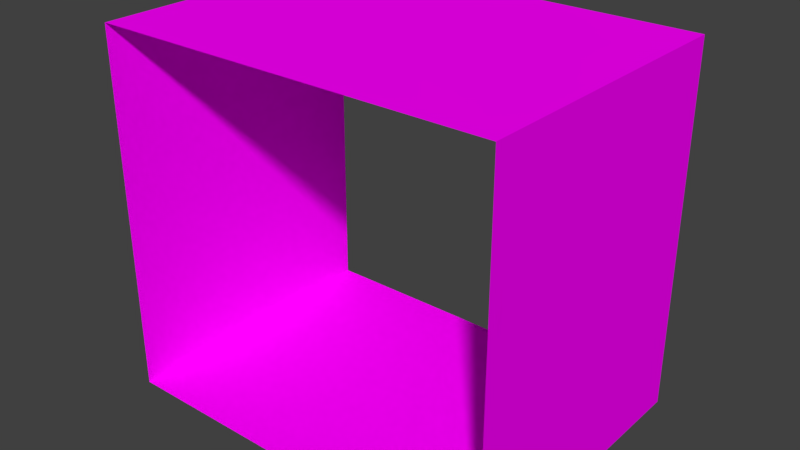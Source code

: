 # Source: HallwaySegment.blend  (saved by Blender 2.78.0; exported with 4.5.12 LTS)
import bpy
from mathutils import Matrix  # noqa: F401  (used for matrix-valued properties, if any)

bpy.ops.wm.read_factory_settings(use_empty=True)
scene = bpy.context.scene
scene.name = 'Scene'

# ---- collections
col_collection_1 = bpy.data.collections.new('Collection 1'); scene.collection.children.link(col_collection_1)

# ---- images (referenced by path relative to the original .blend; pixels are not part of the script)
import os
ASSET_DIR = os.environ.get("B2B_ASSET_DIR", "")  # directory of the original .blend (textures are referenced by path, not embedded)
HERE = os.path.dirname(os.path.abspath(__file__))  # packed textures are extracted next to this script under _unpacked/

def load_image(name, relpath, width, height, colorspace="sRGB"):
    """Load a texture the original file referenced (path relative to the .blend, or extracted next to this script)."""
    p = next((c for c in (os.path.join(HERE, relpath), os.path.join(ASSET_DIR, relpath)) if relpath and os.path.exists(c)), "")
    if p:
        img = bpy.data.images.load(p, check_existing=True)
        img.name = name
    else:  # same state as the original file: an image datablock whose file is absent (Cycles renders it pink)
        img = bpy.data.images.new(name, width, height)
        img.source = "FILE"
        img.filepath = "//" + (relpath or name)
    img.colorspace_settings.name = colorspace
    return img
img_walls_png = load_image('Walls.png', 'Walls.png', 1024, 1024, 'sRGB')

# ---- materials (node trees are filled in below, after node groups)
mat_material_001 = bpy.data.materials.new('Material.001')
mat_material_001.alpha_threshold = 0.0
mat_material_001.roughness = 0.5

# ---- material node trees
mat_material_001.use_nodes = True; mat_material_001.node_tree.nodes.clear()
_N = mat_material_001.node_tree.nodes; _L = mat_material_001.node_tree.links
n0 = _N.new('ShaderNodeOutputMaterial'); n0.name = 'Material Output'; n0.location = (300, 300)
n1 = _N.new('ShaderNodeBsdfDiffuse'); n1.name = 'Diffuse BSDF'; n1.location = (10, 300)
n2 = _N.new('ShaderNodeTexImage'); n2.name = 'Image Texture'; n2.location = (-180, 300)
n2.width = 140
n2.image = img_walls_png
_L.new(n1.outputs[0], n0.inputs[0])
_L.new(n2.outputs[0], n1.inputs[0])
n0.is_active_output = True

# ---- world
world_world = bpy.data.worlds.new('World'); scene.world = world_world
world_world.color = (0.05088, 0.05088, 0.05088)
world_world.use_sun_shadow = False
world_world.sun_shadow_jitter_overblur = 0.0
world_world.cycles.sampling_method = 'MANUAL'

# ---- meshes
me_cube_001 = bpy.data.meshes.new('Cube.001')
me_cube_001.from_pydata([(-2.0, -2.0, 0.0), (-2.0, -2.0, 5.0), (-2.0, 2.0, 0.0), (-2.0, 2.0, 5.0), (3.5, -2.0, 0.0), (3.5, -2.0, 5.0), (3.5, 2.0, 0.0), (3.5, 2.0, 5.0)], [], [(0, 2, 3, 1), (6, 4, 5, 7), (2, 0, 4, 6), (7, 5, 1, 3)])
_uv = me_cube_001.uv_layers.new(name='UVMap')
_uv.uv.foreach_set('vector', [0.0001118, 0.5204, 0.4999, 0.5204, 0.4999, 0.9835, 0.0001118, 0.9835, 0.5001, 0.5204, 0.9999, 0.5204, 0.9999, 0.9835, 0.5001, 0.9835, 5.001e-05, 0.4999, 5.001e-05, 5.001e-05, 0.5, 5.001e-05, 0.5, 0.5, 0.6557, 0.06026, 0.6881, 0.06026, 0.6881, 0.08905, 0.6557, 0.08905])
me_cube_001.materials.append(mat_material_001)
me_cube_001.use_remesh_preserve_volume = False
me_cube_001.use_remesh_preserve_attributes = False
me_cube_001.use_mirror_vertex_groups = False
me_cube_001.update()

# ---- objects
ob_hallway = bpy.data.objects.new('Hallway', me_cube_001)

# ---- transforms, parenting, visibility, modifiers, constraints
ob_hallway.location = (0.0, 0.0, 0.0)
ob_hallway.lineart.crease_threshold = 0.0

# ---- collection membership
col_collection_1.objects.link(ob_hallway)

# ---- scene / render settings (as saved in the file)
scene.frame_start = 1; scene.frame_end = 250; scene.frame_set(1)
scene.render.engine = 'CYCLES'
scene.render.resolution_percentage = 50
scene.render.dither_intensity = 0.0
scene.cycles.use_denoising = False
scene.cycles.samples = 128
scene.cycles.sampling_pattern = 'TABULATED_SOBOL'
scene.cycles.light_sampling_threshold = 0.0
scene.cycles.use_adaptive_sampling = False
scene.cycles.use_light_tree = False
scene.cycles.blur_glossy = 0.0
scene.cycles.sample_clamp_indirect = 0.0
scene.view_settings.view_transform = 'Standard'
bpy.context.view_layer.update()

# ---- added for rendering (the .blend has no active camera and no usable light): camera, sun
cam_auto = bpy.data.cameras.new('AutoCamera')
cam_auto.lens = 50.0
cam_auto.sensor_width = 36.0
cam_auto.clip_end = 1000.0
ob_auto_camera = bpy.data.objects.new('AutoCamera', cam_auto)
scene.collection.objects.link(ob_auto_camera)
ob_auto_camera.location = (8.55979, -9.37175, 8.74784)
ob_auto_camera.rotation_euler = (1.09748, -7.21219e-08, 0.694738)
scene.camera = ob_auto_camera
light_auto_sun = bpy.data.lights.new('AutoSun', 'SUN')
light_auto_sun.energy = 3.0
light_auto_sun.angle = 0.0523599
ob_auto_sun = bpy.data.objects.new('AutoSun', light_auto_sun)
scene.collection.objects.link(ob_auto_sun)
ob_auto_sun.rotation_euler = (0.872665, 0.174533, 0.523599)
bpy.context.view_layer.update()
